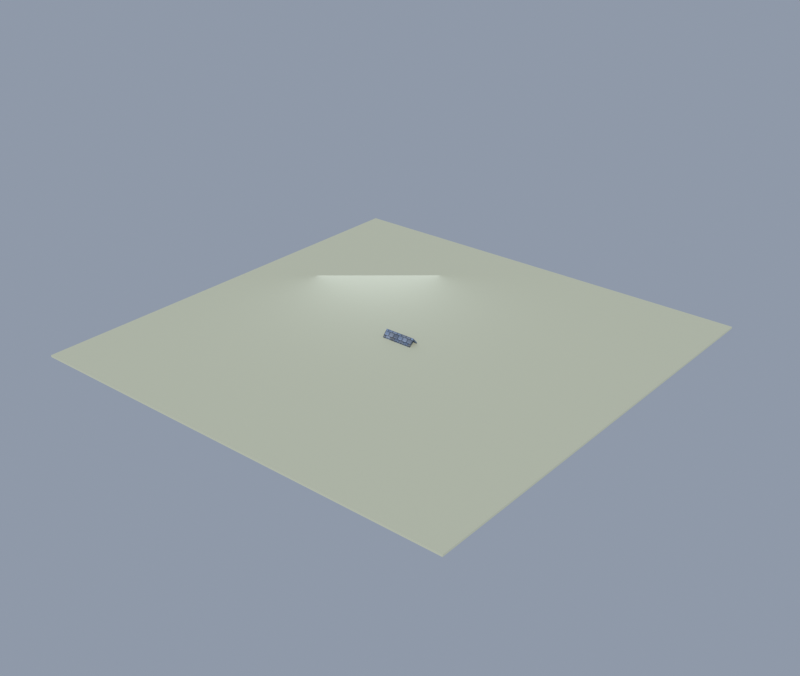 # Source: roof_slate_ridge_2m.blend  (saved by Blender 5.2.44; exported with 4.5.12 LTS)
import bpy
from mathutils import Matrix  # noqa: F401  (used for matrix-valued properties, if any)

bpy.ops.wm.read_factory_settings(use_empty=True)
scene = bpy.context.scene
scene.name = 'Scene'

# ---- collections
col_collection = bpy.data.collections.new('Collection'); scene.collection.children.link(col_collection)

# ---- images (referenced by path relative to the original .blend; pixels are not part of the script)
import os
ASSET_DIR = os.environ.get("B2B_ASSET_DIR", "")  # directory of the original .blend (textures are referenced by path, not embedded)
HERE = os.path.dirname(os.path.abspath(__file__))  # packed textures are extracted next to this script under _unpacked/

def load_image(name, relpath, width, height, colorspace="sRGB"):
    """Load a texture the original file referenced (path relative to the .blend, or extracted next to this script)."""
    p = next((c for c in (os.path.join(HERE, relpath), os.path.join(ASSET_DIR, relpath)) if relpath and os.path.exists(c)), "")
    if p:
        img = bpy.data.images.load(p, check_existing=True)
        img.name = name
    else:  # same state as the original file: an image datablock whose file is absent (Cycles renders it pink)
        img = bpy.data.images.new(name, width, height)
        img.source = "FILE"
        img.filepath = "//" + (relpath or name)
    img.colorspace_settings.name = colorspace
    return img
img_km_slate_png = load_image('km_slate.png', '_unpacked/km_slate.02294aa9.png', 1024, 1024, 'sRGB')

# ---- materials (node trees are filled in below, after node groups)
mat_km_slate = bpy.data.materials.new('KM_slate')
mat_km_ground = bpy.data.materials.new('KM_Ground')

# ---- material node trees
mat_km_slate.use_nodes = True; mat_km_slate.node_tree.nodes.clear()
_N = mat_km_slate.node_tree.nodes; _L = mat_km_slate.node_tree.links
n0 = _N.new('ShaderNodeBsdfPrincipled'); n0.name = 'Principled BSDF'; n0.location = (-200, 100)
n0.inputs[2].default_value = 1.0
n0.inputs[10].default_value = 0.005
n0.inputs[13].default_value = 0.18
n1 = _N.new('ShaderNodeOutputMaterial'); n1.name = 'Material Output'; n1.location = (200, 100)
n2 = _N.new('ShaderNodeTexImage'); n2.name = 'Image Texture'; n2.location = (-400, 200)
n2.image = img_km_slate_png
n2.interpolation = 'Smart'
_L.new(n0.outputs[0], n1.inputs[0])
_L.new(n2.outputs[0], n0.inputs[0])
n1.is_active_output = True
mat_km_ground.use_nodes = True; mat_km_ground.node_tree.nodes.clear()
_N = mat_km_ground.node_tree.nodes; _L = mat_km_ground.node_tree.links
n0 = _N.new('ShaderNodeBsdfPrincipled'); n0.name = 'Principled BSDF'; n0.location = (-200, 100)
n0.inputs[0].default_value = (0.44, 0.47, 0.38, 1.0)
n0.inputs[2].default_value = 1.0
n0.inputs[10].default_value = 0.005
n1 = _N.new('ShaderNodeOutputMaterial'); n1.name = 'Material Output'; n1.location = (200, 100)
_L.new(n0.outputs[0], n1.inputs[0])
n1.is_active_output = True

# ---- world
world_km_world = bpy.data.worlds.new('KM_World'); scene.world = world_km_world
world_km_world.use_nodes = True; world_km_world.node_tree.nodes.clear()
_N = world_km_world.node_tree.nodes; _L = world_km_world.node_tree.links
n0 = _N.new('ShaderNodeBackground'); n0.name = 'Background'; n0.location = (-200, 100)
n0.inputs[0].default_value = (0.5, 0.58, 0.72, 1.0)
n0.inputs[1].default_value = 0.55
n1 = _N.new('ShaderNodeOutputWorld'); n1.name = 'World Output'; n1.location = (200, 100)
_L.new(n0.outputs[0], n1.inputs[0])
n1.is_active_output = True

# ---- lights
light_sun = bpy.data.lights.new('Sun', 'SUN')
light_sun.color = (1.0, 0.96, 0.88)
light_sun.angle = 0.1047
light_sun.energy = 3.4
light_fill = bpy.data.lights.new('Fill', 'AREA')
light_fill.color = (0.82, 0.87, 1.0)
light_fill.energy = 140.0
light_fill.size = 8.0

# ---- meshes
me_roof_slate_ridge_2m = bpy.data.meshes.new('roof_slate_ridge_2m')
me_roof_slate_ridge_2m.from_pydata([(-1.0, -0.32, -0.22), (-1.0, 0.0, 0.14), (-1.0, 0.32, -0.22), (-1.0, 0.32, -0.32), (-1.0, 0.0, 0.04), (-1.0, -0.32, -0.32), (1.0, -0.32, -0.22), (1.0, 0.0, 0.14), (1.0, 0.32, -0.22), (1.0, 0.32, -0.32), (1.0, 0.0, 0.04), (1.0, -0.32, -0.32)], [], [(5, 4, 3, 2, 1, 0), (6, 7, 8, 9, 10, 11), (0, 1, 7, 6), (1, 2, 8, 7), (2, 3, 9, 8), (3, 4, 10, 9), (4, 5, 11, 10), (5, 0, 6, 11)])
_uv = me_roof_slate_ridge_2m.uv_layers.new(name='UVMap')
_uv.uv.foreach_set('vector', [0.16, -0.16, 0.0, 0.02, -0.16, -0.16, -0.16, -0.11, 0.0, 0.07, 0.16, -0.11, -0.16, -0.11, 0.0, 0.07, 0.16, -0.11, 0.16, -0.16, 0.0, 0.02, -0.16, -0.16, -0.5, -0.1885, -0.5, 0.05232, 0.5, 0.05232, 0.5, -0.1885, 0.5, 0.05232, 0.5, -0.1885, -0.5, -0.1885, -0.5, 0.05232, 0.5, -0.11, 0.5, -0.16, -0.5, -0.16, -0.5, -0.11, -0.5, -0.2259, -0.5, 0.01495, 0.5, 0.01495, 0.5, -0.2259, 0.5, 0.01495, 0.5, -0.2259, -0.5, -0.2259, -0.5, 0.01495, -0.5, -0.16, -0.5, -0.11, 0.5, -0.11, 0.5, -0.16])
me_roof_slate_ridge_2m.materials.append(mat_km_slate)
me_roof_slate_ridge_2m.update()
me_ground = bpy.data.meshes.new('Ground')
me_ground.from_pydata([(-14.0, -14.0, -0.12), (14.0, -14.0, -0.12), (-14.0, 14.0, -0.12), (14.0, 14.0, -0.12), (-14.0, -14.0, 0.0), (14.0, -14.0, 0.0), (-14.0, 14.0, 0.0), (14.0, 14.0, 0.0)], [], [(0, 1, 3, 2), (4, 6, 7, 5), (0, 4, 5, 1), (2, 3, 7, 6), (0, 2, 6, 4), (1, 5, 7, 3)])
me_ground.materials.append(mat_km_ground)
me_ground.update()

# ---- objects
ob_roof_slate_ridge_2m = bpy.data.objects.new('roof_slate_ridge_2m', me_roof_slate_ridge_2m)
ob_sun = bpy.data.objects.new('Sun', light_sun)
ob_fill = bpy.data.objects.new('Fill', light_fill)
ob_ground = bpy.data.objects.new('Ground', me_ground)

# ---- transforms, parenting, visibility, modifiers, constraints
ob_roof_slate_ridge_2m.location = (0.0, 0.0, 0.32)
ob_sun.location = (0.0, 0.0, 0.0)
ob_sun.rotation_euler = (0.9425, 0.0, 0.6632)
ob_fill.location = (-6.0, 5.0, 3.5)
ob_fill.rotation_euler = (1.134, 0.0, -2.443)
ob_ground.location = (0.0, 0.0, 0.0)

# ---- collection membership
col_collection.objects.link(ob_roof_slate_ridge_2m)
col_collection.objects.link(ob_sun)
col_collection.objects.link(ob_fill)
col_collection.objects.link(ob_ground)

# ---- scene / render settings (as saved in the file)
scene.frame_start = 1; scene.frame_end = 250; scene.frame_set(1)
scene.render.engine = 'BLENDER_EEVEE_NEXT'
scene.render.resolution_x = 900
scene.render.resolution_y = 760
scene.render.bake_bias = 0.0
scene.render.bake_samples = 0
scene.render.compositor_device = 'GPU'
scene.eevee.use_volume_custom_range = False
scene.eevee.fast_gi_thickness_near = 0.1
scene.eevee.fast_gi_thickness_far = 0.0
scene.eevee.ray_tracing_options.screen_trace_thickness = 0.1
scene.view_settings.view_transform = 'Standard'
bpy.context.view_layer.update()

# ---- added for rendering (the .blend has no active camera): camera
cam_auto = bpy.data.cameras.new('AutoCamera')
cam_auto.lens = 50.0
cam_auto.sensor_width = 36.0
cam_auto.clip_end = 1000.0
ob_auto_camera = bpy.data.objects.new('AutoCamera', cam_auto)
scene.collection.objects.link(ob_auto_camera)
ob_auto_camera.location = (36.641, -43.9691, 29.4828)
ob_auto_camera.rotation_euler = (1.09748, -7.21219e-08, 0.694738)
scene.camera = ob_auto_camera
bpy.context.view_layer.update()
